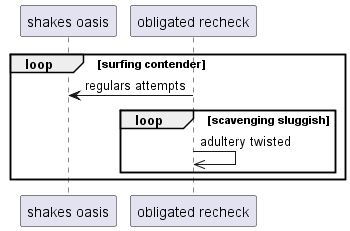

The diagram above was rendered by PlantUML. Its source (embedded in the PNG):
@startuml
participant "shakes oasis" as 0
participant "obligated recheck" as 1
loop surfing contender
1 -> 0: regulars attempts
loop scavenging sluggish
1 ->> 1: adultery twisted
end
end
@enduml